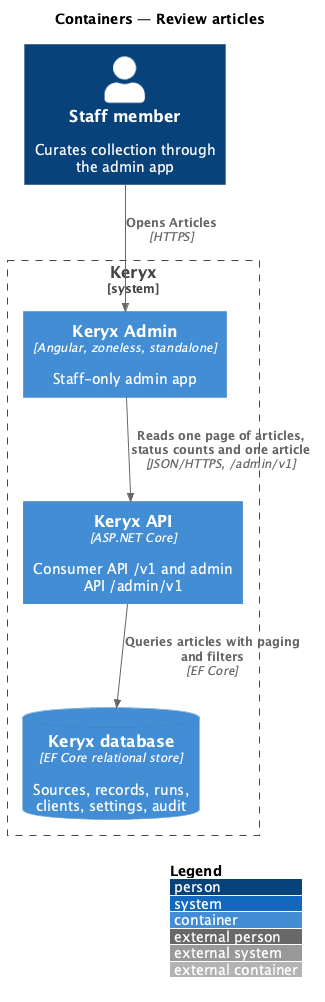

The diagram above was rendered by PlantUML. Its source (embedded in the PNG):
@startuml
!include <C4/C4_Container>
LAYOUT_WITH_LEGEND()
title Containers — Review articles

Person(staff, "Staff member", "Curates collection through the admin app")
System_Boundary(keryx, "Keryx") {
  Container(spa, "Keryx Admin", "Angular, zoneless, standalone", "Staff-only admin app")
  Container(api, "Keryx API", "ASP.NET Core", "Consumer API /v1 and admin API /admin/v1")
  ContainerDb(db, "Keryx database", "EF Core relational store", "Sources, records, runs, clients, settings, audit")
}
Rel(staff, spa, "Opens Articles", "HTTPS")
Rel(spa, api, "Reads one page of articles, status counts and one article", "JSON/HTTPS, /admin/v1")
Rel(api, db, "Queries articles with paging and filters", "EF Core")
@enduml